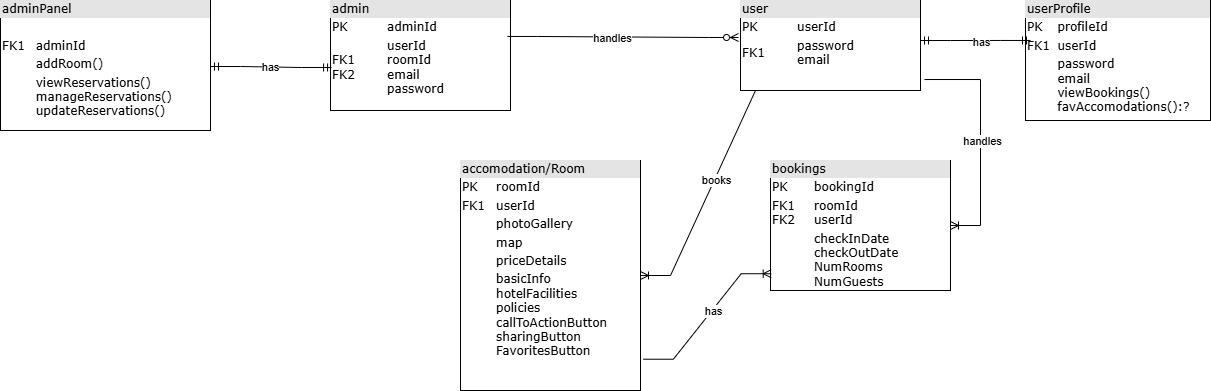

The diagram above was exported from draw.io. Its source (the exported page's mxGraphModel, read from the mxfile embedded in the PNG):
<mxGraphModel dx="2096" dy="612" grid="1" gridSize="10" guides="1" tooltips="1" connect="1" arrows="1" fold="1" page="1" pageScale="1" pageWidth="1100" pageHeight="850" background="none" math="0" shadow="0">
  <root>
    <mxCell id="0" />
    <mxCell id="1" parent="0" />
    <mxCell id="2ed32ef02a7f4228-3" value="&lt;div style=&quot;box-sizing: border-box ; width: 100% ; background: #e4e4e4 ; padding: 2px&quot;&gt;adminPanel&lt;/div&gt;&lt;table style=&quot;width: 100% ; font-size: 1em&quot; cellpadding=&quot;2&quot; cellspacing=&quot;0&quot;&gt;&lt;tbody&gt;&lt;tr&gt;&lt;td&gt;&lt;br&gt;&lt;/td&gt;&lt;td&gt;&lt;br&gt;&lt;/td&gt;&lt;/tr&gt;&lt;tr&gt;&lt;td&gt;FK1&lt;/td&gt;&lt;td&gt;adminId&lt;/td&gt;&lt;/tr&gt;&lt;tr&gt;&lt;td&gt;&lt;/td&gt;&lt;td&gt;addRoom()&lt;/td&gt;&lt;/tr&gt;&lt;tr&gt;&lt;td&gt;&lt;br&gt;&lt;/td&gt;&lt;td&gt;viewReservations()&lt;br&gt;manageReservations()&lt;br&gt;updateReservations()&lt;br&gt;&lt;br&gt;&lt;/td&gt;&lt;/tr&gt;&lt;/tbody&gt;&lt;/table&gt;" style="verticalAlign=top;align=left;overflow=fill;html=1;rounded=0;shadow=0;comic=0;labelBackgroundColor=none;strokeWidth=1;fontFamily=Verdana;fontSize=12" parent="1" vertex="1">
      <mxGeometry x="-210" y="200" width="210" height="130" as="geometry" />
    </mxCell>
    <mxCell id="2ed32ef02a7f4228-4" value="&lt;div style=&quot;box-sizing: border-box ; width: 100% ; background: #e4e4e4 ; padding: 2px&quot;&gt;user&lt;/div&gt;&lt;table style=&quot;width: 100% ; font-size: 1em&quot; cellpadding=&quot;2&quot; cellspacing=&quot;0&quot;&gt;&lt;tbody&gt;&lt;tr&gt;&lt;td&gt;PK&lt;/td&gt;&lt;td&gt;userId&lt;/td&gt;&lt;/tr&gt;&lt;tr&gt;&lt;td&gt;FK1&lt;/td&gt;&lt;td&gt;password&lt;br&gt;email&lt;/td&gt;&lt;/tr&gt;&lt;tr&gt;&lt;td&gt;&lt;/td&gt;&lt;td&gt;&lt;br&gt;&lt;/td&gt;&lt;/tr&gt;&lt;tr&gt;&lt;td&gt;&lt;br&gt;&lt;/td&gt;&lt;td&gt;&lt;br&gt;&lt;/td&gt;&lt;/tr&gt;&lt;/tbody&gt;&lt;/table&gt;" style="verticalAlign=top;align=left;overflow=fill;html=1;rounded=0;shadow=0;comic=0;labelBackgroundColor=none;strokeWidth=1;fontFamily=Verdana;fontSize=12" parent="1" vertex="1">
      <mxGeometry x="530" y="200" width="180" height="90" as="geometry" />
    </mxCell>
    <mxCell id="2ed32ef02a7f4228-5" value="&lt;div style=&quot;box-sizing:border-box;width:100%;background:#e4e4e4;padding:2px;&quot;&gt;admin&lt;/div&gt;&lt;table style=&quot;width:100%;font-size:1em;&quot; cellpadding=&quot;2&quot; cellspacing=&quot;0&quot;&gt;&lt;tbody&gt;&lt;tr&gt;&lt;td&gt;PK&lt;/td&gt;&lt;td&gt;adminId&lt;/td&gt;&lt;/tr&gt;&lt;tr&gt;&lt;td&gt;FK1&lt;br&gt;FK2&lt;/td&gt;&lt;td&gt;userId&lt;br&gt;roomId&lt;br&gt;email&lt;br&gt;password&lt;/td&gt;&lt;/tr&gt;&lt;tr&gt;&lt;td&gt;&lt;/td&gt;&lt;td&gt;&lt;br&gt;&lt;/td&gt;&lt;/tr&gt;&lt;/tbody&gt;&lt;/table&gt;" style="verticalAlign=top;align=left;overflow=fill;html=1;rounded=0;shadow=0;comic=0;labelBackgroundColor=none;strokeWidth=1;fontFamily=Verdana;fontSize=12" parent="1" vertex="1">
      <mxGeometry x="120" y="200" width="180" height="110" as="geometry" />
    </mxCell>
    <mxCell id="2ed32ef02a7f4228-9" value="&lt;div style=&quot;box-sizing:border-box;width:100%;background:#e4e4e4;padding:2px;&quot;&gt;bookings&lt;/div&gt;&lt;table style=&quot;width:100%;font-size:1em;&quot; cellpadding=&quot;2&quot; cellspacing=&quot;0&quot;&gt;&lt;tbody&gt;&lt;tr&gt;&lt;td&gt;PK&lt;/td&gt;&lt;td&gt;bookingId&lt;/td&gt;&lt;/tr&gt;&lt;tr&gt;&lt;td&gt;FK1&lt;br&gt;FK2&lt;/td&gt;&lt;td&gt;roomId&lt;br&gt;userId&lt;/td&gt;&lt;/tr&gt;&lt;tr&gt;&lt;td&gt;&lt;/td&gt;&lt;td&gt;checkInDate&lt;br&gt;checkOutDate&lt;br&gt;NumRooms&lt;br&gt;NumGuests&lt;br&gt;&lt;br&gt;&lt;/td&gt;&lt;/tr&gt;&lt;/tbody&gt;&lt;/table&gt;" style="verticalAlign=top;align=left;overflow=fill;html=1;rounded=0;shadow=0;comic=0;labelBackgroundColor=none;strokeWidth=1;fontFamily=Verdana;fontSize=12" parent="1" vertex="1">
      <mxGeometry x="560" y="360" width="180" height="130" as="geometry" />
    </mxCell>
    <mxCell id="2ed32ef02a7f4228-11" value="&lt;div style=&quot;box-sizing:border-box;width:100%;background:#e4e4e4;padding:2px;&quot;&gt;userProfile&lt;/div&gt;&lt;table style=&quot;width:100%;font-size:1em;&quot; cellpadding=&quot;2&quot; cellspacing=&quot;0&quot;&gt;&lt;tbody&gt;&lt;tr&gt;&lt;td&gt;PK&lt;/td&gt;&lt;td&gt;profileId&lt;/td&gt;&lt;/tr&gt;&lt;tr&gt;&lt;td&gt;FK1&lt;/td&gt;&lt;td&gt;userId&lt;/td&gt;&lt;/tr&gt;&lt;tr&gt;&lt;td&gt;&lt;/td&gt;&lt;td&gt;password&lt;br&gt;email&lt;br&gt;viewBookings()&lt;br&gt;favAccomodations():?&lt;br&gt;&lt;br&gt;&lt;/td&gt;&lt;/tr&gt;&lt;/tbody&gt;&lt;/table&gt;" style="verticalAlign=top;align=left;overflow=fill;html=1;rounded=0;shadow=0;comic=0;labelBackgroundColor=none;strokeWidth=1;fontFamily=Verdana;fontSize=12" parent="1" vertex="1">
      <mxGeometry x="815" y="200" width="185" height="120" as="geometry" />
    </mxCell>
    <mxCell id="2ed32ef02a7f4228-12" value="&lt;div style=&quot;box-sizing: border-box ; width: 100% ; background: #e4e4e4 ; padding: 2px&quot;&gt;accomodation/Room&lt;/div&gt;&lt;table style=&quot;width: 100% ; font-size: 1em&quot; cellpadding=&quot;2&quot; cellspacing=&quot;0&quot;&gt;&lt;tbody&gt;&lt;tr&gt;&lt;td&gt;PK&lt;/td&gt;&lt;td&gt;roomId&lt;/td&gt;&lt;/tr&gt;&lt;tr&gt;&lt;td&gt;FK1&lt;/td&gt;&lt;td&gt;userId&lt;/td&gt;&lt;/tr&gt;&lt;tr&gt;&lt;td&gt;&lt;/td&gt;&lt;td&gt;photoGallery&lt;/td&gt;&lt;/tr&gt;&lt;tr&gt;&lt;td&gt;&lt;br&gt;&lt;/td&gt;&lt;td&gt;map&lt;/td&gt;&lt;/tr&gt;&lt;tr&gt;&lt;td&gt;&lt;br&gt;&lt;/td&gt;&lt;td&gt;priceDetails&lt;/td&gt;&lt;/tr&gt;&lt;tr&gt;&lt;td&gt;&lt;br&gt;&lt;/td&gt;&lt;td&gt;basicInfo&lt;br&gt;hotelFacilities&lt;br&gt;policies&lt;br&gt;callToActionButton&lt;br&gt;sharingButton&lt;br&gt;FavoritesButton&lt;br&gt;&lt;br&gt;&lt;/td&gt;&lt;/tr&gt;&lt;/tbody&gt;&lt;/table&gt;" style="verticalAlign=top;align=left;overflow=fill;html=1;rounded=0;shadow=0;comic=0;labelBackgroundColor=none;strokeWidth=1;fontFamily=Verdana;fontSize=12" parent="1" vertex="1">
      <mxGeometry x="250" y="360" width="180" height="230" as="geometry" />
    </mxCell>
    <mxCell id="cmTpetRLyviGLRq3R-7U-27" value="" style="edgeStyle=entityRelationEdgeStyle;fontSize=12;html=1;endArrow=ERzeroToMany;endFill=1;rounded=0;exitX=0.983;exitY=0.327;exitDx=0;exitDy=0;exitPerimeter=0;entryX=-0.011;entryY=0.411;entryDx=0;entryDy=0;entryPerimeter=0;" edge="1" parent="1" source="2ed32ef02a7f4228-5" target="2ed32ef02a7f4228-4">
      <mxGeometry width="100" height="100" relative="1" as="geometry">
        <mxPoint x="250" y="140" as="sourcePoint" />
        <mxPoint x="350" y="40" as="targetPoint" />
        <Array as="points">
          <mxPoint x="180" y="-110" />
        </Array>
      </mxGeometry>
    </mxCell>
    <mxCell id="cmTpetRLyviGLRq3R-7U-28" value="handles" style="edgeLabel;html=1;align=center;verticalAlign=middle;resizable=0;points=[];" vertex="1" connectable="0" parent="cmTpetRLyviGLRq3R-7U-27">
      <mxGeometry x="-0.0907" y="-1" relative="1" as="geometry">
        <mxPoint as="offset" />
      </mxGeometry>
    </mxCell>
    <mxCell id="cmTpetRLyviGLRq3R-7U-29" value="" style="edgeStyle=entityRelationEdgeStyle;fontSize=12;html=1;endArrow=ERmandOne;startArrow=ERmandOne;rounded=0;entryX=0.006;entryY=0.609;entryDx=0;entryDy=0;entryPerimeter=0;" edge="1" parent="1" target="2ed32ef02a7f4228-5">
      <mxGeometry width="100" height="100" relative="1" as="geometry">
        <mxPoint y="266.01" as="sourcePoint" />
        <mxPoint x="116.03999999999996" y="263.99" as="targetPoint" />
      </mxGeometry>
    </mxCell>
    <mxCell id="cmTpetRLyviGLRq3R-7U-37" value="has" style="edgeLabel;html=1;align=center;verticalAlign=middle;resizable=0;points=[];" vertex="1" connectable="0" parent="cmTpetRLyviGLRq3R-7U-29">
      <mxGeometry x="-0.0091" relative="1" as="geometry">
        <mxPoint as="offset" />
      </mxGeometry>
    </mxCell>
    <mxCell id="cmTpetRLyviGLRq3R-7U-30" value="" style="edgeStyle=entityRelationEdgeStyle;fontSize=12;html=1;endArrow=ERoneToMany;rounded=0;exitX=1.022;exitY=0.878;exitDx=0;exitDy=0;exitPerimeter=0;" edge="1" parent="1" source="2ed32ef02a7f4228-4" target="2ed32ef02a7f4228-9">
      <mxGeometry width="100" height="100" relative="1" as="geometry">
        <mxPoint x="600" y="320" as="sourcePoint" />
        <mxPoint x="620" y="340" as="targetPoint" />
        <Array as="points">
          <mxPoint x="610" y="290" />
          <mxPoint x="627.96" y="242.99" />
          <mxPoint x="620" y="310" />
        </Array>
      </mxGeometry>
    </mxCell>
    <mxCell id="cmTpetRLyviGLRq3R-7U-32" value="handles" style="edgeLabel;html=1;align=center;verticalAlign=middle;resizable=0;points=[];" vertex="1" connectable="0" parent="cmTpetRLyviGLRq3R-7U-30">
      <mxGeometry x="0.0173" y="1" relative="1" as="geometry">
        <mxPoint as="offset" />
      </mxGeometry>
    </mxCell>
    <mxCell id="cmTpetRLyviGLRq3R-7U-34" value="" style="edgeStyle=entityRelationEdgeStyle;fontSize=12;html=1;endArrow=ERmandOne;startArrow=ERmandOne;rounded=0;entryX=0.027;entryY=0.333;entryDx=0;entryDy=0;entryPerimeter=0;" edge="1" parent="1" target="2ed32ef02a7f4228-11">
      <mxGeometry width="100" height="100" relative="1" as="geometry">
        <mxPoint x="710" y="240" as="sourcePoint" />
        <mxPoint x="810" y="140" as="targetPoint" />
      </mxGeometry>
    </mxCell>
    <mxCell id="cmTpetRLyviGLRq3R-7U-35" value="has" style="edgeLabel;html=1;align=center;verticalAlign=middle;resizable=0;points=[];" vertex="1" connectable="0" parent="cmTpetRLyviGLRq3R-7U-34">
      <mxGeometry x="0.0909" y="-2" relative="1" as="geometry">
        <mxPoint as="offset" />
      </mxGeometry>
    </mxCell>
    <mxCell id="cmTpetRLyviGLRq3R-7U-40" value="" style="edgeStyle=entityRelationEdgeStyle;fontSize=12;html=1;endArrow=ERoneToMany;rounded=0;exitX=0.25;exitY=1;exitDx=0;exitDy=0;" edge="1" parent="1" source="2ed32ef02a7f4228-4" target="2ed32ef02a7f4228-12">
      <mxGeometry width="100" height="100" relative="1" as="geometry">
        <mxPoint x="550" y="300" as="sourcePoint" />
        <mxPoint x="470" y="390" as="targetPoint" />
        <Array as="points">
          <mxPoint x="300" y="350" />
          <mxPoint x="390" y="300" />
          <mxPoint x="460" y="390" />
          <mxPoint x="520" y="390" />
          <mxPoint x="390" y="290" />
        </Array>
      </mxGeometry>
    </mxCell>
    <mxCell id="cmTpetRLyviGLRq3R-7U-42" value="books" style="edgeLabel;html=1;align=center;verticalAlign=middle;resizable=0;points=[];" vertex="1" connectable="0" parent="cmTpetRLyviGLRq3R-7U-40">
      <mxGeometry x="-0.0322" relative="1" as="geometry">
        <mxPoint x="1" as="offset" />
      </mxGeometry>
    </mxCell>
    <mxCell id="cmTpetRLyviGLRq3R-7U-43" value="" style="edgeStyle=entityRelationEdgeStyle;fontSize=12;html=1;endArrow=ERoneToMany;rounded=0;entryX=0.004;entryY=0.871;entryDx=0;entryDy=0;entryPerimeter=0;exitX=1.016;exitY=0.864;exitDx=0;exitDy=0;exitPerimeter=0;" edge="1" parent="1" source="2ed32ef02a7f4228-12" target="2ed32ef02a7f4228-9">
      <mxGeometry width="100" height="100" relative="1" as="geometry">
        <mxPoint x="410" y="650" as="sourcePoint" />
        <mxPoint x="690" y="640" as="targetPoint" />
      </mxGeometry>
    </mxCell>
    <mxCell id="cmTpetRLyviGLRq3R-7U-44" value="has" style="edgeLabel;html=1;align=center;verticalAlign=middle;resizable=0;points=[];" vertex="1" connectable="0" parent="cmTpetRLyviGLRq3R-7U-43">
      <mxGeometry x="0.0887" y="-1" relative="1" as="geometry">
        <mxPoint as="offset" />
      </mxGeometry>
    </mxCell>
  </root>
</mxGraphModel>